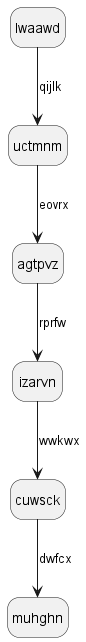

The diagram above was rendered by PlantUML. Its source (embedded in the PNG):
@startuml
hide empty description
state lwaawd
lwaawd --> uctmnm : qijlk
uctmnm --> agtpvz : eovrx
agtpvz --> izarvn : rprfw
izarvn --> cuwsck : wwkwx
cuwsck --> muhghn : dwfcx
@enduml